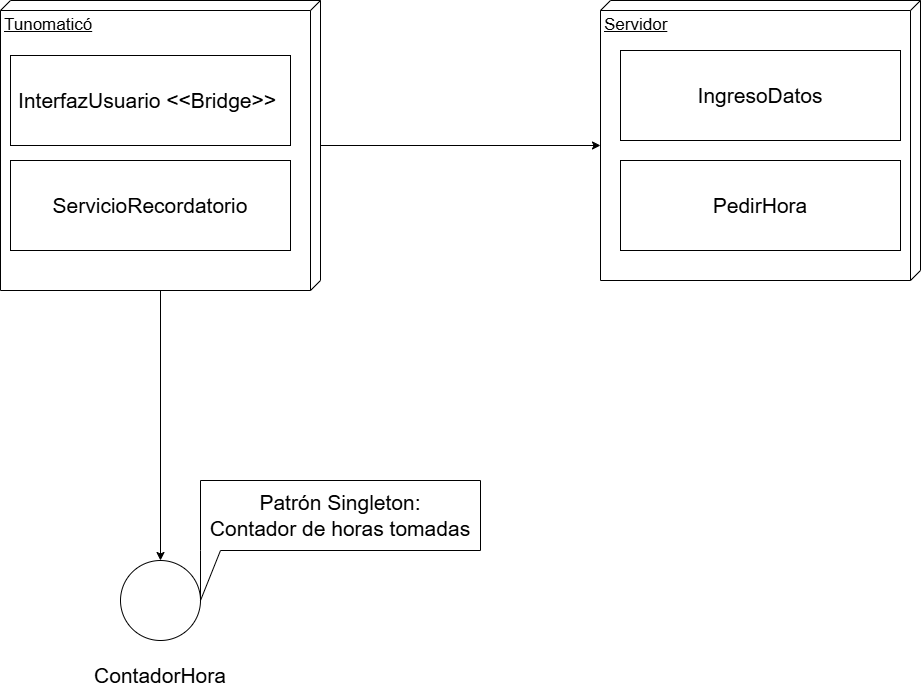

The diagram above was exported from draw.io. Its source (the exported page's mxGraphModel, read from the mxfile embedded in the PNG):
<mxGraphModel dx="1791" dy="1160" grid="1" gridSize="10" guides="1" tooltips="1" connect="1" arrows="1" fold="1" page="1" pageScale="1" pageWidth="827" pageHeight="1169" math="0" shadow="0">
  <root>
    <mxCell id="0" />
    <mxCell id="1" parent="0" />
    <mxCell id="LtHCkPOmYhuv_NYoahzt-129" edge="1" parent="1" source="LtHCkPOmYhuv_NYoahzt-119" style="edgeStyle=orthogonalEdgeStyle;rounded=0;orthogonalLoop=1;jettySize=auto;html=1;entryX=0.5;entryY=0;entryDx=0;entryDy=0;" target="LtHCkPOmYhuv_NYoahzt-128">
      <mxGeometry relative="1" as="geometry" />
    </mxCell>
    <mxCell id="LtHCkPOmYhuv_NYoahzt-119" parent="1" style="verticalAlign=top;align=left;spacingTop=8;spacingLeft=2;spacingRight=12;shape=cube;size=10;direction=south;fontStyle=4;html=1;whiteSpace=wrap;" value="&lt;font style=&quot;font-size: 17px;&quot;&gt;Tunomaticó&lt;/font&gt;" vertex="1">
      <mxGeometry height="290" width="320" x="270" y="340" as="geometry" />
    </mxCell>
    <mxCell id="LtHCkPOmYhuv_NYoahzt-120" parent="1" style="rounded=0;whiteSpace=wrap;html=1;" value="&lt;font style=&quot;font-size: 21px;&quot;&gt;InterfazUsuario&amp;nbsp;&lt;/font&gt;&lt;span style=&quot;font-size: 21px;&quot;&gt;&amp;lt;&amp;lt;Bridge&amp;gt;&amp;gt;&amp;nbsp;&lt;/span&gt;" vertex="1">
      <mxGeometry height="90" width="280" x="280" y="395" as="geometry" />
    </mxCell>
    <mxCell id="LtHCkPOmYhuv_NYoahzt-122" parent="1" style="verticalAlign=top;align=left;spacingTop=8;spacingLeft=2;spacingRight=12;shape=cube;size=10;direction=south;fontStyle=4;html=1;whiteSpace=wrap;" value="&lt;font style=&quot;font-size: 17px;&quot;&gt;Servidor&lt;/font&gt;" vertex="1">
      <mxGeometry height="280" width="320" x="870" y="340" as="geometry" />
    </mxCell>
    <mxCell id="LtHCkPOmYhuv_NYoahzt-123" parent="1" style="rounded=0;whiteSpace=wrap;html=1;points=[[0,0,0,0,0],[0,0.25,0,0,0],[0,0.5,0,0,0],[0,0.75,0,0,0],[0,1,0,0,0],[0.25,0,0,0,0],[0.25,1,0,0,0],[0.5,0,0,0,0],[0.5,1,0,0,0],[0.75,0,0,0,0],[0.75,1,0,0,0],[1,0,0,0,0],[1,0.25,0,0,0],[1,0.5,0,0,0],[1,0.75,0,0,0],[1,1,0,0,0]];" value="&lt;span style=&quot;font-size: 21px;&quot;&gt;IngresoDatos&lt;/span&gt;" vertex="1">
      <mxGeometry height="90" width="280" x="890" y="390" as="geometry" />
    </mxCell>
    <mxCell id="LtHCkPOmYhuv_NYoahzt-127" parent="1" style="rounded=0;whiteSpace=wrap;html=1;" value="&lt;span style=&quot;font-size: 21px;&quot;&gt;ServicioRecordatorio&lt;/span&gt;" vertex="1">
      <mxGeometry height="90" width="280" x="280" y="500" as="geometry" />
    </mxCell>
    <mxCell id="LtHCkPOmYhuv_NYoahzt-128" parent="1" style="ellipse;whiteSpace=wrap;html=1;aspect=fixed;" value="" vertex="1">
      <mxGeometry height="80" width="80" x="390" y="900" as="geometry" />
    </mxCell>
    <mxCell id="LtHCkPOmYhuv_NYoahzt-130" parent="1" style="text;html=1;whiteSpace=wrap;strokeColor=none;fillColor=none;align=center;verticalAlign=middle;rounded=0;" value="&lt;font style=&quot;font-size: 21px;&quot;&gt;ContadorHora&lt;/font&gt;" vertex="1">
      <mxGeometry height="30" width="110" x="375" y="1000" as="geometry" />
    </mxCell>
    <mxCell id="LtHCkPOmYhuv_NYoahzt-131" parent="1" style="shape=callout;whiteSpace=wrap;html=1;perimeter=calloutPerimeter;position2=0;size=50;position=0;base=20;" value="&lt;font style=&quot;font-size: 21px;&quot;&gt;Patrón Singleton:&lt;/font&gt;&lt;div&gt;&lt;font style=&quot;font-size: 21px;&quot;&gt;Contador de horas tomadas&lt;/font&gt;&lt;/div&gt;" vertex="1">
      <mxGeometry height="120" width="280" x="470" y="820" as="geometry" />
    </mxCell>
    <mxCell id="LtHCkPOmYhuv_NYoahzt-132" edge="1" parent="1" source="LtHCkPOmYhuv_NYoahzt-119" style="rounded=0;orthogonalLoop=1;jettySize=auto;html=1;entryX=0;entryY=0;entryDx=145;entryDy=320;entryPerimeter=0;" target="LtHCkPOmYhuv_NYoahzt-122">
      <mxGeometry relative="1" as="geometry" />
    </mxCell>
    <mxCell id="LtHCkPOmYhuv_NYoahzt-133" parent="1" style="rounded=0;whiteSpace=wrap;html=1;points=[[0,0,0,0,0],[0,0.25,0,0,0],[0,0.5,0,0,0],[0,0.75,0,0,0],[0,1,0,0,0],[0.25,0,0,0,0],[0.25,1,0,0,0],[0.5,0,0,0,0],[0.5,1,0,0,0],[0.75,0,0,0,0],[0.75,1,0,0,0],[1,0,0,0,0],[1,0.25,0,0,0],[1,0.5,0,0,0],[1,0.75,0,0,0],[1,1,0,0,0]];" value="&lt;span style=&quot;font-size: 21px;&quot;&gt;PedirHora&lt;/span&gt;" vertex="1">
      <mxGeometry height="90" width="280" x="890" y="500" as="geometry" />
    </mxCell>
  </root>
</mxGraphModel>